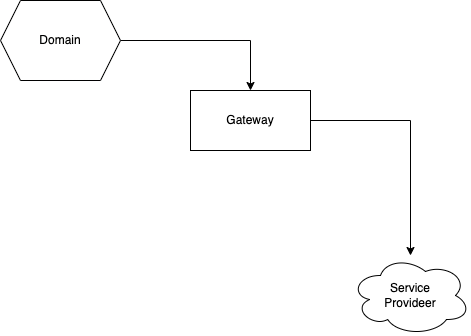

The diagram above was exported from draw.io. Its source (the exported page's mxGraphModel, read from the mxfile embedded in the PNG):
<mxGraphModel dx="1298" dy="809" grid="1" gridSize="10" guides="1" tooltips="1" connect="1" arrows="1" fold="1" page="1" pageScale="1" pageWidth="827" pageHeight="1169" math="0" shadow="0">
  <root>
    <mxCell id="0" />
    <mxCell id="1" parent="0" />
    <mxCell id="eyWHbe_UUr9wrmYIEfrY-4" style="edgeStyle=orthogonalEdgeStyle;rounded=0;orthogonalLoop=1;jettySize=auto;html=1;entryX=0.5;entryY=0;entryDx=0;entryDy=0;" edge="1" parent="1" source="eyWHbe_UUr9wrmYIEfrY-1" target="eyWHbe_UUr9wrmYIEfrY-2">
      <mxGeometry relative="1" as="geometry" />
    </mxCell>
    <mxCell id="eyWHbe_UUr9wrmYIEfrY-1" value="Domain" style="shape=hexagon;perimeter=hexagonPerimeter2;whiteSpace=wrap;html=1;fixedSize=1;" vertex="1" parent="1">
      <mxGeometry x="150" y="290" width="120" height="80" as="geometry" />
    </mxCell>
    <mxCell id="eyWHbe_UUr9wrmYIEfrY-7" style="edgeStyle=orthogonalEdgeStyle;rounded=0;orthogonalLoop=1;jettySize=auto;html=1;exitX=1;exitY=0.5;exitDx=0;exitDy=0;" edge="1" parent="1" source="eyWHbe_UUr9wrmYIEfrY-2" target="eyWHbe_UUr9wrmYIEfrY-6">
      <mxGeometry relative="1" as="geometry" />
    </mxCell>
    <mxCell id="eyWHbe_UUr9wrmYIEfrY-2" value="Gateway" style="rounded=0;whiteSpace=wrap;html=1;" vertex="1" parent="1">
      <mxGeometry x="340" y="380" width="120" height="60" as="geometry" />
    </mxCell>
    <mxCell id="eyWHbe_UUr9wrmYIEfrY-6" value="Service&lt;br&gt;Provideer" style="ellipse;shape=cloud;whiteSpace=wrap;html=1;" vertex="1" parent="1">
      <mxGeometry x="500" y="545" width="120" height="80" as="geometry" />
    </mxCell>
  </root>
</mxGraphModel>